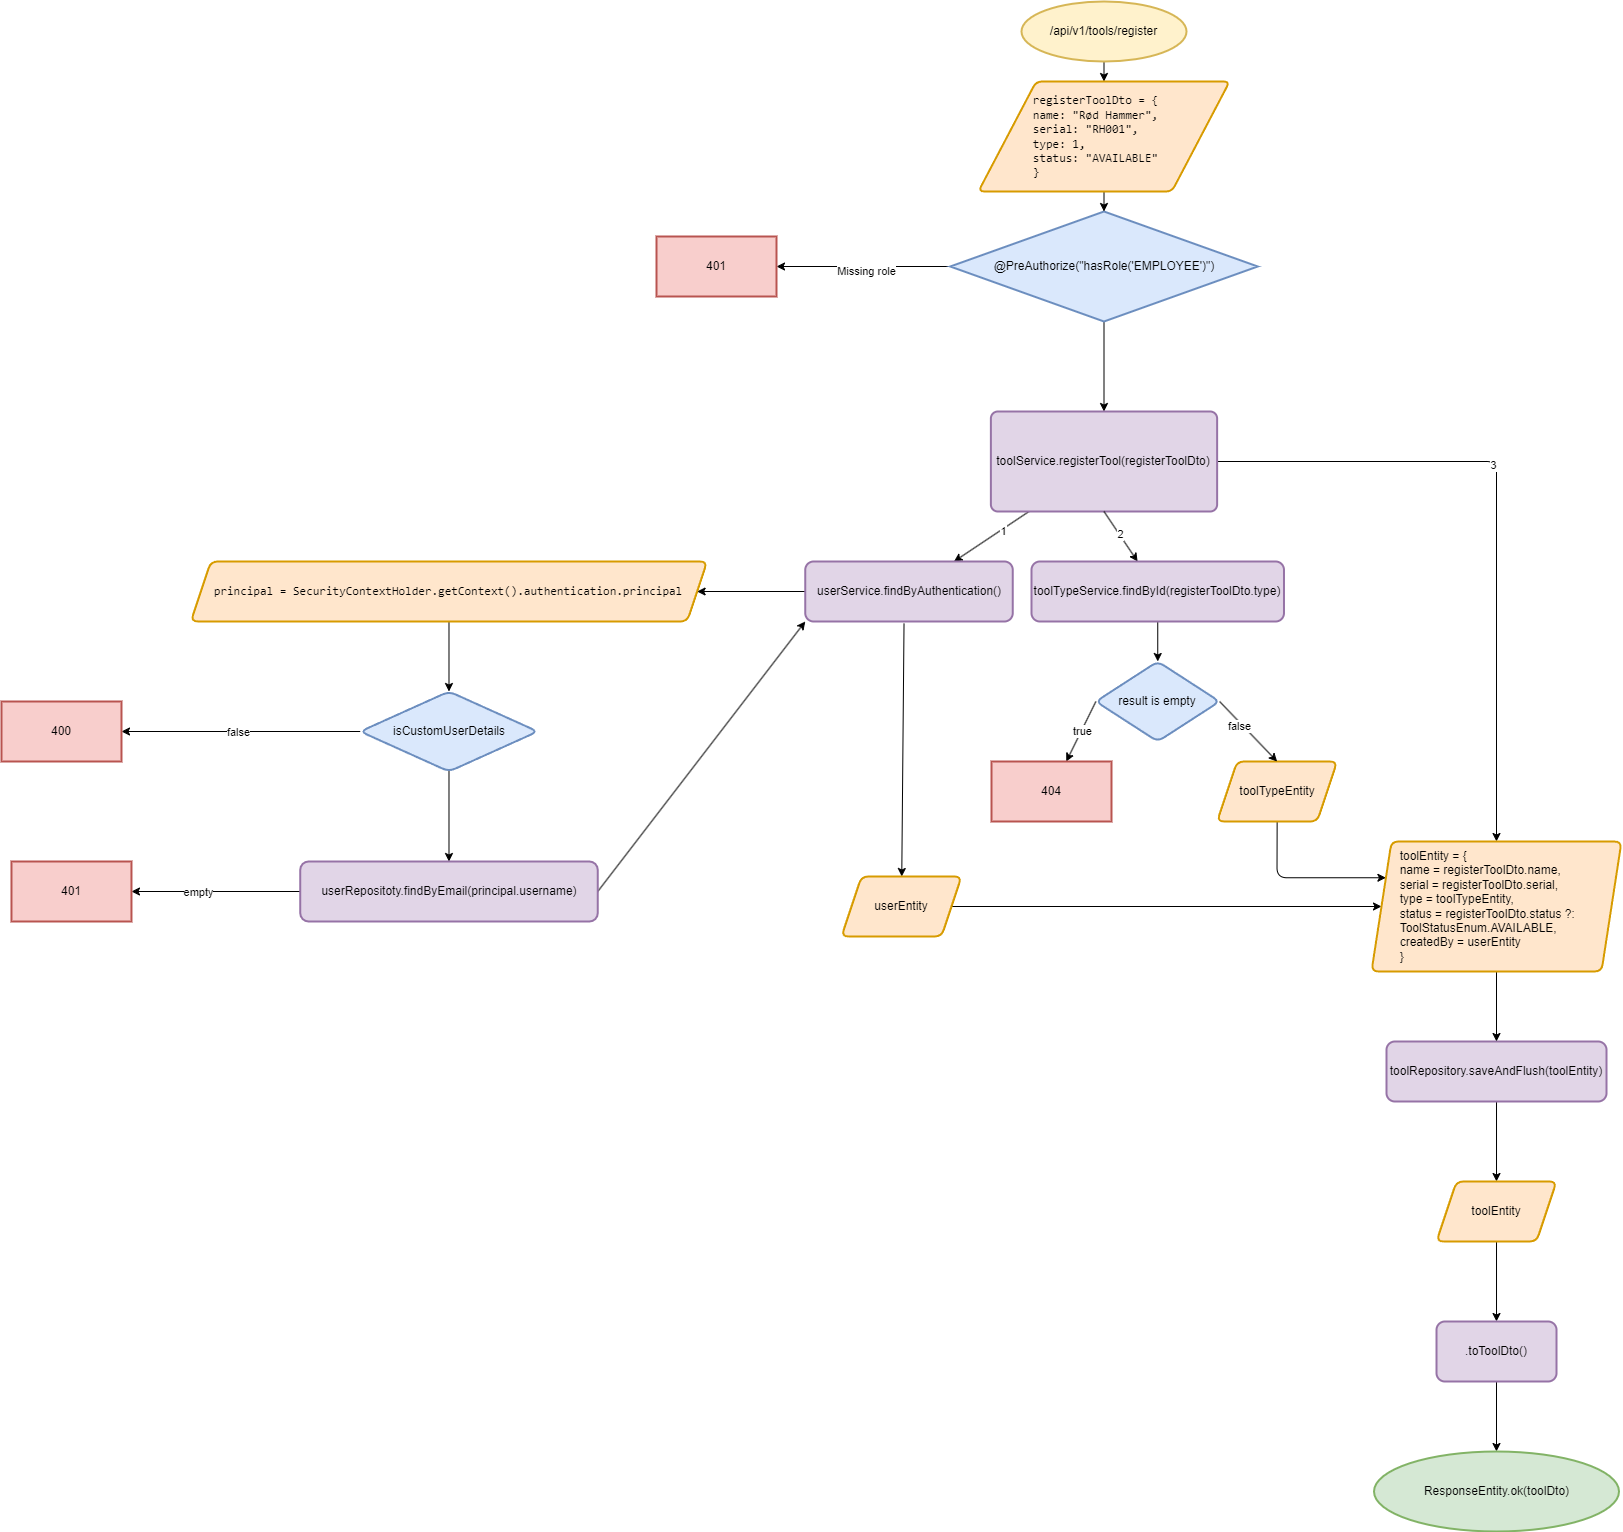

The diagram above was exported from draw.io. Its source (the exported page's mxGraphModel, read from the mxfile embedded in the PNG):
<mxGraphModel dx="3758" dy="2868" grid="1" gridSize="10" guides="1" tooltips="1" connect="1" arrows="1" fold="1" page="1" pageScale="1" pageWidth="850" pageHeight="1100" background="#ffffff" math="0" shadow="0">
  <root>
    <mxCell id="0" />
    <mxCell id="1" parent="0" />
    <mxCell id="16" style="edgeStyle=none;html=1;exitX=0.5;exitY=1;exitDx=0;exitDy=0;exitPerimeter=0;entryX=0.5;entryY=0;entryDx=0;entryDy=0;" edge="1" parent="1" source="2" target="8">
      <mxGeometry relative="1" as="geometry" />
    </mxCell>
    <mxCell id="2" value="/api/v1/tools/register" style="strokeWidth=2;html=1;shape=mxgraph.flowchart.start_1;whiteSpace=wrap;fillColor=#fff2cc;strokeColor=#d6b656;" vertex="1" parent="1">
      <mxGeometry x="320" y="40" width="165" height="60" as="geometry" />
    </mxCell>
    <mxCell id="6" value="" style="edgeStyle=none;html=1;" edge="1" parent="1" source="3" target="5">
      <mxGeometry relative="1" as="geometry" />
    </mxCell>
    <mxCell id="7" value="Missing role" style="edgeLabel;html=1;align=center;verticalAlign=middle;resizable=0;points=[];" vertex="1" connectable="0" parent="6">
      <mxGeometry x="-0.0129" y="4" relative="1" as="geometry">
        <mxPoint as="offset" />
      </mxGeometry>
    </mxCell>
    <mxCell id="10" style="edgeStyle=none;html=1;exitX=0.5;exitY=1;exitDx=0;exitDy=0;entryX=0.5;entryY=0;entryDx=0;entryDy=0;" edge="1" parent="1" source="3" target="9">
      <mxGeometry relative="1" as="geometry" />
    </mxCell>
    <mxCell id="3" value="&lt;div style=&quot;&quot;&gt;&lt;pre style=&quot;&quot;&gt;&lt;font face=&quot;Helvetica&quot;&gt;@PreAuthorize(&quot;hasRole('EMPLOYEE')&quot;)&lt;/font&gt;&lt;/pre&gt;&lt;/div&gt;" style="rhombus;whiteSpace=wrap;html=1;strokeWidth=2;fillColor=#dae8fc;strokeColor=#6c8ebf;" vertex="1" parent="1">
      <mxGeometry x="248.75" y="250" width="307.5" height="110" as="geometry" />
    </mxCell>
    <mxCell id="5" value="401" style="whiteSpace=wrap;html=1;fillColor=#f8cecc;strokeColor=#b85450;strokeWidth=2;" vertex="1" parent="1">
      <mxGeometry x="-45" y="275" width="120" height="60" as="geometry" />
    </mxCell>
    <mxCell id="17" style="edgeStyle=none;html=1;exitX=0.5;exitY=1;exitDx=0;exitDy=0;entryX=0.5;entryY=0;entryDx=0;entryDy=0;" edge="1" parent="1" source="8" target="3">
      <mxGeometry relative="1" as="geometry" />
    </mxCell>
    <mxCell id="8" value="&lt;div style=&quot;&quot;&gt;&lt;pre style=&quot;&quot;&gt;&lt;span style=&quot;white-space: pre;&quot;&gt;&#09;&lt;/span&gt;registerToolDto = { &lt;br&gt;&lt;span style=&quot;white-space: pre;&quot;&gt;&#09;&lt;/span&gt;name: &quot;Rød Hammer&quot;, &lt;br&gt;&lt;span style=&quot;white-space: pre;&quot;&gt;&#09;&lt;/span&gt;serial: &quot;RH001&quot;, &lt;br&gt;&lt;span style=&quot;white-space: pre;&quot;&gt;&#09;&lt;/span&gt;type: 1, &lt;br&gt;&lt;span style=&quot;white-space: pre;&quot;&gt;&#09;&lt;/span&gt;status: &quot;AVAILABLE&quot; &lt;br&gt;&lt;span style=&quot;white-space: pre;&quot;&gt;&#09;&lt;/span&gt;}&lt;/pre&gt;&lt;/div&gt;" style="shape=parallelogram;html=1;strokeWidth=2;perimeter=parallelogramPerimeter;whiteSpace=wrap;rounded=1;arcSize=12;size=0.23;fillColor=#ffe6cc;strokeColor=#d79b00;align=left;" vertex="1" parent="1">
      <mxGeometry x="276.88" y="120" width="251.25" height="110" as="geometry" />
    </mxCell>
    <mxCell id="12" value="" style="edgeStyle=none;html=1;" edge="1" parent="1" source="9" target="11">
      <mxGeometry relative="1" as="geometry" />
    </mxCell>
    <mxCell id="40" value="1" style="edgeLabel;html=1;align=center;verticalAlign=middle;resizable=0;points=[];" vertex="1" connectable="0" parent="12">
      <mxGeometry x="-0.271" y="1" relative="1" as="geometry">
        <mxPoint as="offset" />
      </mxGeometry>
    </mxCell>
    <mxCell id="56" value="" style="edgeStyle=orthogonalEdgeStyle;html=1;" edge="1" parent="1" source="9" target="55">
      <mxGeometry relative="1" as="geometry" />
    </mxCell>
    <mxCell id="57" value="3" style="edgeLabel;html=1;align=center;verticalAlign=middle;resizable=0;points=[];" vertex="1" connectable="0" parent="56">
      <mxGeometry x="-0.1421" y="-4" relative="1" as="geometry">
        <mxPoint as="offset" />
      </mxGeometry>
    </mxCell>
    <mxCell id="9" value="toolService.registerTool(registerToolDto)" style="rounded=1;whiteSpace=wrap;html=1;absoluteArcSize=1;arcSize=14;strokeWidth=2;fillColor=#e1d5e7;strokeColor=#9673a6;" vertex="1" parent="1">
      <mxGeometry x="289.38" y="450" width="226.25" height="100" as="geometry" />
    </mxCell>
    <mxCell id="21" value="" style="edgeStyle=none;html=1;" edge="1" parent="1" source="11" target="20">
      <mxGeometry relative="1" as="geometry" />
    </mxCell>
    <mxCell id="39" value="" style="edgeStyle=none;html=1;exitX=0.5;exitY=1;exitDx=0;exitDy=0;" edge="1" parent="1" source="9" target="38">
      <mxGeometry relative="1" as="geometry" />
    </mxCell>
    <mxCell id="41" value="2" style="edgeLabel;html=1;align=center;verticalAlign=middle;resizable=0;points=[];" vertex="1" connectable="0" parent="39">
      <mxGeometry x="-0.0887" relative="1" as="geometry">
        <mxPoint y="-1" as="offset" />
      </mxGeometry>
    </mxCell>
    <mxCell id="11" value="userService.findByAuthentication()" style="rounded=1;whiteSpace=wrap;html=1;fillColor=#e1d5e7;strokeColor=#9673a6;arcSize=14;strokeWidth=2;" vertex="1" parent="1">
      <mxGeometry x="103.75" y="600" width="207.5" height="60" as="geometry" />
    </mxCell>
    <mxCell id="24" value="" style="edgeStyle=none;html=1;" edge="1" parent="1" source="20" target="23">
      <mxGeometry relative="1" as="geometry" />
    </mxCell>
    <mxCell id="20" value="&lt;div style=&quot;&quot;&gt;&lt;pre style=&quot;&quot;&gt;principal = SecurityContextHolder.getContext().authentication.principal&lt;/pre&gt;&lt;/div&gt;" style="shape=parallelogram;perimeter=parallelogramPerimeter;whiteSpace=wrap;html=1;fixedSize=1;fillColor=#ffe6cc;strokeColor=#d79b00;rounded=1;arcSize=14;strokeWidth=2;" vertex="1" parent="1">
      <mxGeometry x="-510.63" y="600" width="516.25" height="60" as="geometry" />
    </mxCell>
    <mxCell id="28" value="" style="edgeStyle=none;html=1;" edge="1" parent="1" source="23" target="27">
      <mxGeometry relative="1" as="geometry" />
    </mxCell>
    <mxCell id="29" value="false" style="edgeLabel;html=1;align=center;verticalAlign=middle;resizable=0;points=[];" vertex="1" connectable="0" parent="28">
      <mxGeometry x="0.0282" relative="1" as="geometry">
        <mxPoint as="offset" />
      </mxGeometry>
    </mxCell>
    <mxCell id="31" value="" style="edgeStyle=none;html=1;" edge="1" parent="1" source="23" target="30">
      <mxGeometry relative="1" as="geometry" />
    </mxCell>
    <mxCell id="23" value="isCustomUserDetails" style="rhombus;whiteSpace=wrap;html=1;fillColor=#dae8fc;strokeColor=#6c8ebf;rounded=1;arcSize=14;strokeWidth=2;" vertex="1" parent="1">
      <mxGeometry x="-341.27" y="730" width="177.51" height="80" as="geometry" />
    </mxCell>
    <mxCell id="27" value="400" style="whiteSpace=wrap;html=1;fillColor=#f8cecc;strokeColor=#b85450;rounded=0;arcSize=14;strokeWidth=2;" vertex="1" parent="1">
      <mxGeometry x="-700.005" y="740" width="120" height="60" as="geometry" />
    </mxCell>
    <mxCell id="33" value="" style="edgeStyle=none;html=1;" edge="1" parent="1" source="30" target="32">
      <mxGeometry relative="1" as="geometry" />
    </mxCell>
    <mxCell id="34" value="empty" style="edgeLabel;html=1;align=center;verticalAlign=middle;resizable=0;points=[];" vertex="1" connectable="0" parent="33">
      <mxGeometry x="0.2056" relative="1" as="geometry">
        <mxPoint as="offset" />
      </mxGeometry>
    </mxCell>
    <mxCell id="36" value="" style="edgeStyle=none;html=1;exitX=0.476;exitY=1.036;exitDx=0;exitDy=0;exitPerimeter=0;" edge="1" parent="1" source="11" target="35">
      <mxGeometry relative="1" as="geometry" />
    </mxCell>
    <mxCell id="37" style="edgeStyle=none;html=1;exitX=1;exitY=0.5;exitDx=0;exitDy=0;entryX=0;entryY=1;entryDx=0;entryDy=0;" edge="1" parent="1" source="30" target="11">
      <mxGeometry relative="1" as="geometry" />
    </mxCell>
    <mxCell id="30" value="userRepositoty.findByEmail(principal.username)" style="whiteSpace=wrap;html=1;fillColor=#e1d5e7;strokeColor=#9673a6;rounded=1;arcSize=14;strokeWidth=2;" vertex="1" parent="1">
      <mxGeometry x="-401.27" y="900" width="297.52" height="60" as="geometry" />
    </mxCell>
    <mxCell id="32" value="401" style="whiteSpace=wrap;html=1;fillColor=#f8cecc;strokeColor=#b85450;rounded=0;arcSize=14;strokeWidth=2;" vertex="1" parent="1">
      <mxGeometry x="-690.03" y="900" width="120" height="60" as="geometry" />
    </mxCell>
    <mxCell id="59" style="edgeStyle=orthogonalEdgeStyle;html=1;exitX=1;exitY=0.5;exitDx=0;exitDy=0;entryX=0;entryY=0.5;entryDx=0;entryDy=0;" edge="1" parent="1" source="35" target="55">
      <mxGeometry relative="1" as="geometry" />
    </mxCell>
    <mxCell id="35" value="userEntity" style="shape=parallelogram;perimeter=parallelogramPerimeter;whiteSpace=wrap;html=1;fixedSize=1;fillColor=#ffe6cc;strokeColor=#d79b00;rounded=1;arcSize=14;strokeWidth=2;align=center;" vertex="1" parent="1">
      <mxGeometry x="140" y="915" width="120" height="60" as="geometry" />
    </mxCell>
    <mxCell id="45" value="" style="edgeStyle=none;html=1;" edge="1" parent="1" source="38" target="44">
      <mxGeometry relative="1" as="geometry" />
    </mxCell>
    <mxCell id="38" value="toolTypeService.findById(registerToolDto.type)" style="whiteSpace=wrap;html=1;fillColor=#e1d5e7;strokeColor=#9673a6;rounded=1;arcSize=14;strokeWidth=2;" vertex="1" parent="1">
      <mxGeometry x="330" y="600" width="252.49" height="60" as="geometry" />
    </mxCell>
    <mxCell id="58" style="edgeStyle=orthogonalEdgeStyle;html=1;exitX=0.5;exitY=1;exitDx=0;exitDy=0;entryX=0;entryY=0.25;entryDx=0;entryDy=0;" edge="1" parent="1" source="42" target="55">
      <mxGeometry relative="1" as="geometry">
        <Array as="points">
          <mxPoint x="576" y="916" />
        </Array>
      </mxGeometry>
    </mxCell>
    <mxCell id="42" value="toolTypeEntity" style="shape=parallelogram;perimeter=parallelogramPerimeter;whiteSpace=wrap;html=1;fixedSize=1;fillColor=#ffe6cc;strokeColor=#d79b00;rounded=1;arcSize=14;strokeWidth=2;" vertex="1" parent="1">
      <mxGeometry x="515.635" y="800" width="120" height="60" as="geometry" />
    </mxCell>
    <mxCell id="46" style="edgeStyle=none;html=1;exitX=1;exitY=0.5;exitDx=0;exitDy=0;entryX=0.5;entryY=0;entryDx=0;entryDy=0;" edge="1" parent="1" source="44" target="42">
      <mxGeometry relative="1" as="geometry" />
    </mxCell>
    <mxCell id="47" value="false" style="edgeLabel;html=1;align=center;verticalAlign=middle;resizable=0;points=[];" vertex="1" connectable="0" parent="46">
      <mxGeometry x="-0.2812" y="-3" relative="1" as="geometry">
        <mxPoint as="offset" />
      </mxGeometry>
    </mxCell>
    <mxCell id="49" value="" style="edgeStyle=none;html=1;exitX=0;exitY=0.5;exitDx=0;exitDy=0;" edge="1" parent="1" source="44" target="48">
      <mxGeometry relative="1" as="geometry" />
    </mxCell>
    <mxCell id="50" value="true" style="edgeLabel;html=1;align=center;verticalAlign=middle;resizable=0;points=[];" vertex="1" connectable="0" parent="49">
      <mxGeometry x="0.0065" y="-1" relative="1" as="geometry">
        <mxPoint x="1" as="offset" />
      </mxGeometry>
    </mxCell>
    <mxCell id="44" value="result is empty" style="rhombus;whiteSpace=wrap;html=1;fillColor=#dae8fc;strokeColor=#6c8ebf;rounded=1;arcSize=14;strokeWidth=2;" vertex="1" parent="1">
      <mxGeometry x="394.37" y="700" width="123.76" height="80" as="geometry" />
    </mxCell>
    <mxCell id="48" value="404" style="whiteSpace=wrap;html=1;fillColor=#f8cecc;strokeColor=#b85450;rounded=0;arcSize=14;strokeWidth=2;" vertex="1" parent="1">
      <mxGeometry x="290" y="800" width="120" height="60" as="geometry" />
    </mxCell>
    <mxCell id="62" value="" style="edgeStyle=none;html=1;" edge="1" parent="1" source="51" target="61">
      <mxGeometry relative="1" as="geometry" />
    </mxCell>
    <mxCell id="51" value="toolRepository.saveAndFlush(toolEntity)" style="whiteSpace=wrap;html=1;fillColor=#e1d5e7;strokeColor=#9673a6;rounded=1;arcSize=14;strokeWidth=2;" vertex="1" parent="1">
      <mxGeometry x="685" y="1080" width="220.01" height="60" as="geometry" />
    </mxCell>
    <mxCell id="60" style="edgeStyle=none;html=1;exitX=0.5;exitY=1;exitDx=0;exitDy=0;entryX=0.5;entryY=0;entryDx=0;entryDy=0;" edge="1" parent="1" source="55" target="51">
      <mxGeometry relative="1" as="geometry" />
    </mxCell>
    <mxCell id="55" value="&lt;span style=&quot;white-space: pre;&quot;&gt;&#09;&lt;/span&gt;toolEntity = {&lt;br&gt;&lt;span style=&quot;white-space: pre;&quot;&gt;&#09;&lt;/span&gt;name = registerToolDto.name,&lt;div&gt;&lt;span style=&quot;white-space: pre;&quot;&gt;&#09;&lt;/span&gt;serial =&amp;nbsp;&lt;span style=&quot;color: rgb(0, 0, 0); background-color: transparent;&quot;&gt;registerToolDto.serial,&lt;br&gt;&lt;span style=&quot;white-space: pre;&quot;&gt;&#09;&lt;/span&gt;type = toolTypeEntity,&lt;br&gt;&lt;span style=&quot;white-space: pre;&quot;&gt;&#09;&lt;/span&gt;status =&amp;nbsp;&lt;/span&gt;&lt;span style=&quot;color: rgb(0, 0, 0); background-color: transparent;&quot;&gt;registerToolDto.status ?: &lt;span style=&quot;white-space: pre;&quot;&gt;&#09;&lt;/span&gt;ToolStatusEnum.AVAILABLE,&lt;br&gt;&lt;span style=&quot;white-space: pre;&quot;&gt;&#09;&lt;/span&gt;createdBy = userEntity&lt;br&gt;&lt;span style=&quot;white-space: pre;&quot;&gt;&#09;&lt;/span&gt;}&lt;/span&gt;&lt;/div&gt;" style="shape=parallelogram;perimeter=parallelogramPerimeter;whiteSpace=wrap;html=1;fixedSize=1;fillColor=#ffe6cc;strokeColor=#d79b00;rounded=1;arcSize=14;strokeWidth=2;align=left;" vertex="1" parent="1">
      <mxGeometry x="670" y="880" width="250" height="130" as="geometry" />
    </mxCell>
    <mxCell id="64" value="" style="edgeStyle=none;html=1;" edge="1" parent="1" source="61" target="63">
      <mxGeometry relative="1" as="geometry" />
    </mxCell>
    <mxCell id="61" value="toolEntity" style="shape=parallelogram;perimeter=parallelogramPerimeter;whiteSpace=wrap;html=1;fixedSize=1;fillColor=#ffe6cc;strokeColor=#d79b00;rounded=1;arcSize=14;strokeWidth=2;" vertex="1" parent="1">
      <mxGeometry x="735.005" y="1220" width="120" height="60" as="geometry" />
    </mxCell>
    <mxCell id="66" value="" style="edgeStyle=none;html=1;" edge="1" parent="1" source="63" target="65">
      <mxGeometry relative="1" as="geometry" />
    </mxCell>
    <mxCell id="63" value=".toToolDto()" style="whiteSpace=wrap;html=1;fillColor=#e1d5e7;strokeColor=#9673a6;rounded=1;arcSize=14;strokeWidth=2;" vertex="1" parent="1">
      <mxGeometry x="735.005" y="1360" width="120" height="60" as="geometry" />
    </mxCell>
    <mxCell id="65" value="ResponseEntity.ok(toolDto)" style="ellipse;whiteSpace=wrap;html=1;fillColor=#d5e8d4;strokeColor=#82b366;rounded=1;arcSize=14;strokeWidth=2;" vertex="1" parent="1">
      <mxGeometry x="672.5" y="1490" width="245" height="80" as="geometry" />
    </mxCell>
  </root>
</mxGraphModel>